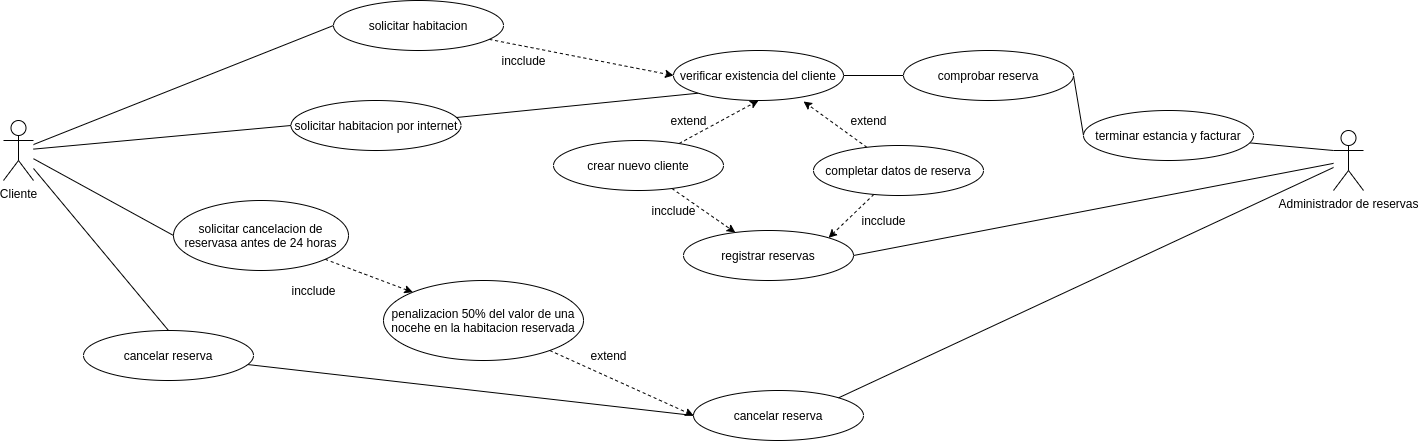

The diagram above was exported from draw.io. Its source (the exported page's mxGraphModel, read from the mxfile embedded in the PNG):
<mxGraphModel dx="1718" dy="509" grid="1" gridSize="10" guides="1" tooltips="1" connect="1" arrows="1" fold="1" page="1" pageScale="1" pageWidth="850" pageHeight="1100" math="0" shadow="0">
  <root>
    <mxCell id="0" />
    <mxCell id="1" parent="0" />
    <mxCell id="yC4hP_i5-iiNXm1Ae7tG-22" style="rounded=0;orthogonalLoop=1;jettySize=auto;html=1;entryX=0;entryY=0.5;entryDx=0;entryDy=0;endArrow=none;endFill=0;" edge="1" parent="1" source="yC4hP_i5-iiNXm1Ae7tG-1" target="yC4hP_i5-iiNXm1Ae7tG-4">
      <mxGeometry relative="1" as="geometry" />
    </mxCell>
    <mxCell id="yC4hP_i5-iiNXm1Ae7tG-23" style="edgeStyle=none;rounded=0;orthogonalLoop=1;jettySize=auto;html=1;entryX=0;entryY=0.5;entryDx=0;entryDy=0;endArrow=none;endFill=0;" edge="1" parent="1" source="yC4hP_i5-iiNXm1Ae7tG-1" target="yC4hP_i5-iiNXm1Ae7tG-5">
      <mxGeometry relative="1" as="geometry" />
    </mxCell>
    <mxCell id="yC4hP_i5-iiNXm1Ae7tG-24" style="edgeStyle=none;rounded=0;orthogonalLoop=1;jettySize=auto;html=1;entryX=0;entryY=0.5;entryDx=0;entryDy=0;endArrow=none;endFill=0;" edge="1" parent="1" source="yC4hP_i5-iiNXm1Ae7tG-1" target="yC4hP_i5-iiNXm1Ae7tG-6">
      <mxGeometry relative="1" as="geometry" />
    </mxCell>
    <mxCell id="yC4hP_i5-iiNXm1Ae7tG-52" style="edgeStyle=none;rounded=0;orthogonalLoop=1;jettySize=auto;html=1;entryX=0.5;entryY=0;entryDx=0;entryDy=0;endArrow=none;endFill=0;" edge="1" parent="1" source="yC4hP_i5-iiNXm1Ae7tG-1" target="yC4hP_i5-iiNXm1Ae7tG-51">
      <mxGeometry relative="1" as="geometry" />
    </mxCell>
    <mxCell id="yC4hP_i5-iiNXm1Ae7tG-1" value="Cliente" style="shape=umlActor;verticalLabelPosition=bottom;labelBackgroundColor=#ffffff;verticalAlign=top;html=1;outlineConnect=0;" vertex="1" parent="1">
      <mxGeometry y="160" width="30" height="60" as="geometry" />
    </mxCell>
    <mxCell id="yC4hP_i5-iiNXm1Ae7tG-34" style="edgeStyle=none;rounded=0;orthogonalLoop=1;jettySize=auto;html=1;entryX=0;entryY=0.5;entryDx=0;entryDy=0;dashed=1;endArrow=classic;endFill=1;" edge="1" parent="1" source="yC4hP_i5-iiNXm1Ae7tG-4" target="yC4hP_i5-iiNXm1Ae7tG-8">
      <mxGeometry relative="1" as="geometry" />
    </mxCell>
    <mxCell id="yC4hP_i5-iiNXm1Ae7tG-4" value="solicitar habitacion" style="ellipse;whiteSpace=wrap;html=1;" vertex="1" parent="1">
      <mxGeometry x="330" y="40" width="170" height="50" as="geometry" />
    </mxCell>
    <mxCell id="yC4hP_i5-iiNXm1Ae7tG-37" style="edgeStyle=none;rounded=0;orthogonalLoop=1;jettySize=auto;html=1;entryX=0;entryY=1;entryDx=0;entryDy=0;endArrow=none;endFill=0;" edge="1" parent="1" source="yC4hP_i5-iiNXm1Ae7tG-5" target="yC4hP_i5-iiNXm1Ae7tG-8">
      <mxGeometry relative="1" as="geometry" />
    </mxCell>
    <mxCell id="yC4hP_i5-iiNXm1Ae7tG-5" value="solicitar habitacion por internet" style="ellipse;whiteSpace=wrap;html=1;" vertex="1" parent="1">
      <mxGeometry x="287.5" y="140" width="170" height="50" as="geometry" />
    </mxCell>
    <mxCell id="yC4hP_i5-iiNXm1Ae7tG-35" style="edgeStyle=none;rounded=0;orthogonalLoop=1;jettySize=auto;html=1;entryX=0;entryY=0;entryDx=0;entryDy=0;dashed=1;endArrow=classic;endFill=1;" edge="1" parent="1" source="yC4hP_i5-iiNXm1Ae7tG-6" target="yC4hP_i5-iiNXm1Ae7tG-7">
      <mxGeometry relative="1" as="geometry" />
    </mxCell>
    <mxCell id="yC4hP_i5-iiNXm1Ae7tG-6" value="solicitar cancelacion de reservasa antes de 24 horas" style="ellipse;whiteSpace=wrap;html=1;" vertex="1" parent="1">
      <mxGeometry x="170" y="240" width="175" height="70" as="geometry" />
    </mxCell>
    <mxCell id="yC4hP_i5-iiNXm1Ae7tG-36" style="edgeStyle=none;rounded=0;orthogonalLoop=1;jettySize=auto;html=1;entryX=0;entryY=0.5;entryDx=0;entryDy=0;dashed=1;endArrow=classic;endFill=1;" edge="1" parent="1" source="yC4hP_i5-iiNXm1Ae7tG-7" target="yC4hP_i5-iiNXm1Ae7tG-15">
      <mxGeometry relative="1" as="geometry">
        <mxPoint x="570" y="395" as="targetPoint" />
      </mxGeometry>
    </mxCell>
    <mxCell id="yC4hP_i5-iiNXm1Ae7tG-7" value="penalizacion 50% del valor de una nocehe en la habitacion reservada" style="ellipse;whiteSpace=wrap;html=1;" vertex="1" parent="1">
      <mxGeometry x="380" y="320" width="200" height="80" as="geometry" />
    </mxCell>
    <mxCell id="yC4hP_i5-iiNXm1Ae7tG-57" style="edgeStyle=none;rounded=0;orthogonalLoop=1;jettySize=auto;html=1;entryX=0;entryY=0.5;entryDx=0;entryDy=0;endArrow=none;endFill=0;" edge="1" parent="1" source="yC4hP_i5-iiNXm1Ae7tG-8" target="yC4hP_i5-iiNXm1Ae7tG-56">
      <mxGeometry relative="1" as="geometry" />
    </mxCell>
    <mxCell id="yC4hP_i5-iiNXm1Ae7tG-8" value="verificar existencia del cliente" style="ellipse;whiteSpace=wrap;html=1;" vertex="1" parent="1">
      <mxGeometry x="670" y="90" width="170" height="50" as="geometry" />
    </mxCell>
    <mxCell id="yC4hP_i5-iiNXm1Ae7tG-30" style="edgeStyle=none;rounded=0;orthogonalLoop=1;jettySize=auto;html=1;endArrow=classic;endFill=1;dashed=1;" edge="1" parent="1" source="yC4hP_i5-iiNXm1Ae7tG-9" target="yC4hP_i5-iiNXm1Ae7tG-13">
      <mxGeometry relative="1" as="geometry" />
    </mxCell>
    <mxCell id="yC4hP_i5-iiNXm1Ae7tG-32" style="edgeStyle=none;rounded=0;orthogonalLoop=1;jettySize=auto;html=1;entryX=0.5;entryY=1;entryDx=0;entryDy=0;dashed=1;endArrow=classic;endFill=1;" edge="1" parent="1" source="yC4hP_i5-iiNXm1Ae7tG-9" target="yC4hP_i5-iiNXm1Ae7tG-8">
      <mxGeometry relative="1" as="geometry" />
    </mxCell>
    <mxCell id="yC4hP_i5-iiNXm1Ae7tG-9" value="crear nuevo cliente" style="ellipse;whiteSpace=wrap;html=1;" vertex="1" parent="1">
      <mxGeometry x="550" y="180" width="170" height="50" as="geometry" />
    </mxCell>
    <mxCell id="yC4hP_i5-iiNXm1Ae7tG-31" style="edgeStyle=none;rounded=0;orthogonalLoop=1;jettySize=auto;html=1;entryX=1;entryY=0;entryDx=0;entryDy=0;dashed=1;endArrow=classic;endFill=1;" edge="1" parent="1" source="yC4hP_i5-iiNXm1Ae7tG-12" target="yC4hP_i5-iiNXm1Ae7tG-13">
      <mxGeometry relative="1" as="geometry" />
    </mxCell>
    <mxCell id="yC4hP_i5-iiNXm1Ae7tG-33" style="edgeStyle=none;rounded=0;orthogonalLoop=1;jettySize=auto;html=1;entryX=0.765;entryY=1.02;entryDx=0;entryDy=0;entryPerimeter=0;dashed=1;endArrow=classic;endFill=1;" edge="1" parent="1" source="yC4hP_i5-iiNXm1Ae7tG-12" target="yC4hP_i5-iiNXm1Ae7tG-8">
      <mxGeometry relative="1" as="geometry" />
    </mxCell>
    <mxCell id="yC4hP_i5-iiNXm1Ae7tG-12" value="completar datos de reserva" style="ellipse;whiteSpace=wrap;html=1;" vertex="1" parent="1">
      <mxGeometry x="810" y="185" width="170" height="50" as="geometry" />
    </mxCell>
    <mxCell id="yC4hP_i5-iiNXm1Ae7tG-13" value="registrar reservas" style="ellipse;whiteSpace=wrap;html=1;" vertex="1" parent="1">
      <mxGeometry x="680" y="270" width="170" height="50" as="geometry" />
    </mxCell>
    <mxCell id="yC4hP_i5-iiNXm1Ae7tG-15" value="cancelar reserva" style="ellipse;whiteSpace=wrap;html=1;" vertex="1" parent="1">
      <mxGeometry x="690" y="430" width="170" height="50" as="geometry" />
    </mxCell>
    <mxCell id="yC4hP_i5-iiNXm1Ae7tG-27" style="edgeStyle=none;rounded=0;orthogonalLoop=1;jettySize=auto;html=1;entryX=1;entryY=0;entryDx=0;entryDy=0;endArrow=none;endFill=0;" edge="1" parent="1" source="yC4hP_i5-iiNXm1Ae7tG-20" target="yC4hP_i5-iiNXm1Ae7tG-15">
      <mxGeometry relative="1" as="geometry" />
    </mxCell>
    <mxCell id="yC4hP_i5-iiNXm1Ae7tG-28" style="edgeStyle=none;rounded=0;orthogonalLoop=1;jettySize=auto;html=1;entryX=1;entryY=0.5;entryDx=0;entryDy=0;endArrow=none;endFill=0;" edge="1" parent="1" source="yC4hP_i5-iiNXm1Ae7tG-20" target="yC4hP_i5-iiNXm1Ae7tG-13">
      <mxGeometry relative="1" as="geometry" />
    </mxCell>
    <mxCell id="yC4hP_i5-iiNXm1Ae7tG-20" value="Administrador de reservas" style="shape=umlActor;verticalLabelPosition=bottom;labelBackgroundColor=#ffffff;verticalAlign=top;html=1;outlineConnect=0;" vertex="1" parent="1">
      <mxGeometry x="1330" y="170" width="30" height="60" as="geometry" />
    </mxCell>
    <mxCell id="yC4hP_i5-iiNXm1Ae7tG-38" value="incclude" style="text;html=1;align=center;verticalAlign=middle;resizable=0;points=[];autosize=1;" vertex="1" parent="1">
      <mxGeometry x="490" y="90" width="60" height="20" as="geometry" />
    </mxCell>
    <mxCell id="yC4hP_i5-iiNXm1Ae7tG-39" value="incclude" style="text;html=1;align=center;verticalAlign=middle;resizable=0;points=[];autosize=1;" vertex="1" parent="1">
      <mxGeometry x="640" y="240" width="60" height="20" as="geometry" />
    </mxCell>
    <mxCell id="yC4hP_i5-iiNXm1Ae7tG-40" value="incclude" style="text;html=1;align=center;verticalAlign=middle;resizable=0;points=[];autosize=1;" vertex="1" parent="1">
      <mxGeometry x="850" y="250" width="60" height="20" as="geometry" />
    </mxCell>
    <mxCell id="yC4hP_i5-iiNXm1Ae7tG-41" value="extend" style="text;html=1;align=center;verticalAlign=middle;resizable=0;points=[];autosize=1;" vertex="1" parent="1">
      <mxGeometry x="660" y="150" width="50" height="20" as="geometry" />
    </mxCell>
    <mxCell id="yC4hP_i5-iiNXm1Ae7tG-42" value="extend" style="text;html=1;align=center;verticalAlign=middle;resizable=0;points=[];autosize=1;" vertex="1" parent="1">
      <mxGeometry x="840" y="150" width="50" height="20" as="geometry" />
    </mxCell>
    <mxCell id="yC4hP_i5-iiNXm1Ae7tG-43" value="incclude" style="text;html=1;align=center;verticalAlign=middle;resizable=0;points=[];autosize=1;" vertex="1" parent="1">
      <mxGeometry x="280" y="320" width="60" height="20" as="geometry" />
    </mxCell>
    <mxCell id="yC4hP_i5-iiNXm1Ae7tG-44" value="extend" style="text;html=1;align=center;verticalAlign=middle;resizable=0;points=[];autosize=1;" vertex="1" parent="1">
      <mxGeometry x="580" y="385" width="50" height="20" as="geometry" />
    </mxCell>
    <mxCell id="yC4hP_i5-iiNXm1Ae7tG-54" style="edgeStyle=none;rounded=0;orthogonalLoop=1;jettySize=auto;html=1;entryX=0;entryY=0.5;entryDx=0;entryDy=0;endArrow=none;endFill=0;" edge="1" parent="1" source="yC4hP_i5-iiNXm1Ae7tG-51" target="yC4hP_i5-iiNXm1Ae7tG-15">
      <mxGeometry relative="1" as="geometry">
        <mxPoint x="670" y="435" as="targetPoint" />
      </mxGeometry>
    </mxCell>
    <mxCell id="yC4hP_i5-iiNXm1Ae7tG-51" value="cancelar reserva" style="ellipse;whiteSpace=wrap;html=1;" vertex="1" parent="1">
      <mxGeometry x="80" y="370" width="170" height="50" as="geometry" />
    </mxCell>
    <mxCell id="yC4hP_i5-iiNXm1Ae7tG-61" style="edgeStyle=none;rounded=0;orthogonalLoop=1;jettySize=auto;html=1;entryX=0;entryY=0.5;entryDx=0;entryDy=0;endArrow=none;endFill=0;exitX=1;exitY=0.5;exitDx=0;exitDy=0;" edge="1" parent="1" source="yC4hP_i5-iiNXm1Ae7tG-56" target="yC4hP_i5-iiNXm1Ae7tG-60">
      <mxGeometry relative="1" as="geometry" />
    </mxCell>
    <mxCell id="yC4hP_i5-iiNXm1Ae7tG-56" value="comprobar reserva" style="ellipse;whiteSpace=wrap;html=1;" vertex="1" parent="1">
      <mxGeometry x="900" y="90" width="170" height="50" as="geometry" />
    </mxCell>
    <mxCell id="yC4hP_i5-iiNXm1Ae7tG-62" style="edgeStyle=none;rounded=0;orthogonalLoop=1;jettySize=auto;html=1;entryX=0;entryY=0.3333333333333333;entryDx=0;entryDy=0;entryPerimeter=0;endArrow=none;endFill=0;" edge="1" parent="1" source="yC4hP_i5-iiNXm1Ae7tG-60" target="yC4hP_i5-iiNXm1Ae7tG-20">
      <mxGeometry relative="1" as="geometry" />
    </mxCell>
    <mxCell id="yC4hP_i5-iiNXm1Ae7tG-60" value="terminar estancia y facturar" style="ellipse;whiteSpace=wrap;html=1;" vertex="1" parent="1">
      <mxGeometry x="1080" y="150" width="170" height="50" as="geometry" />
    </mxCell>
  </root>
</mxGraphModel>